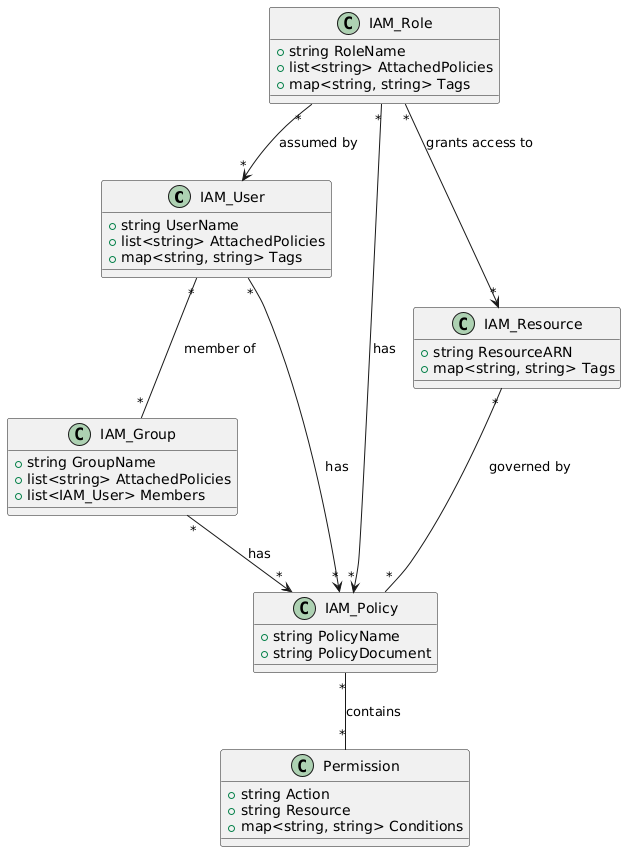

The diagram above was rendered by PlantUML. Its source (embedded in the PNG):
@startuml
class IAM_User {
  +string UserName
  +list<string> AttachedPolicies
  +map<string, string> Tags
}

class IAM_Group {
  +string GroupName
  +list<string> AttachedPolicies
  +list<IAM_User> Members
}

class IAM_Role {
  +string RoleName
  +list<string> AttachedPolicies
  +map<string, string> Tags
}

class IAM_Policy {
  +string PolicyName
  +string PolicyDocument
}

class IAM_Resource {
  +string ResourceARN
  +map<string, string> Tags
}

class Permission {
  +string Action
  +string Resource
  +map<string, string> Conditions
}

IAM_User "*" -- "*" IAM_Group : member of
IAM_User "*" --> "*" IAM_Policy : has
IAM_Group "*" --> "*" IAM_Policy : has
IAM_Role "*" --> "*" IAM_Policy : has
IAM_Role "*" --> "*" IAM_User : assumed by
IAM_Role "*" --> "*" IAM_Resource : grants access to
IAM_Policy "*" -- "*" Permission : contains
IAM_Resource "*" -- "*" IAM_Policy : governed by
@enduml